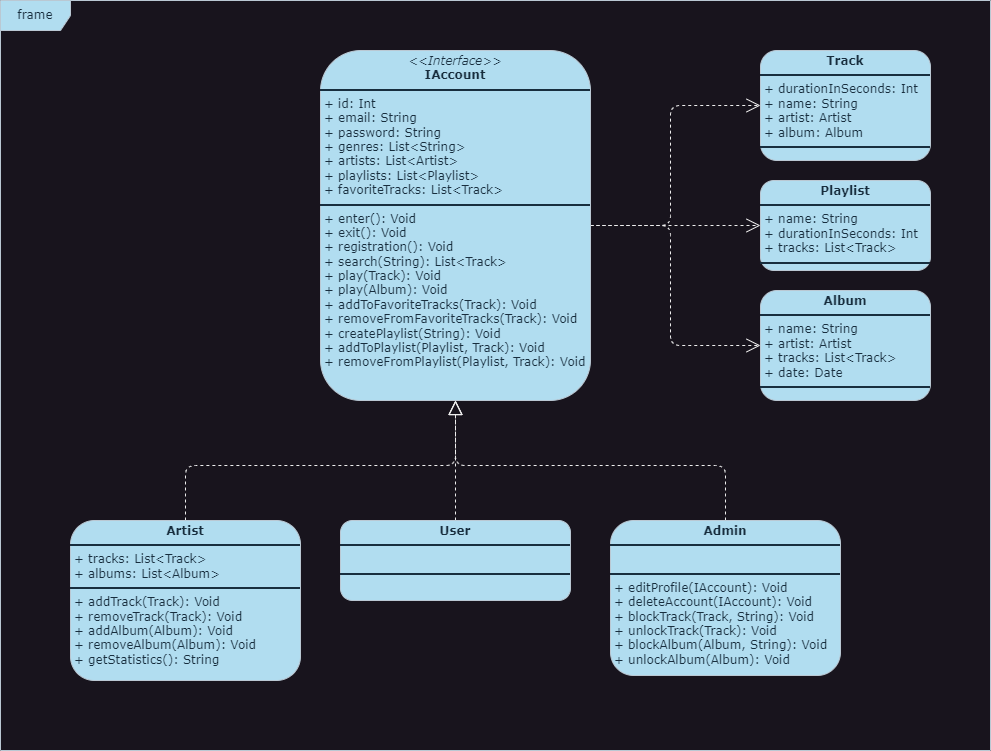

The diagram above was exported from draw.io. Its source (the exported page's mxGraphModel, read from the mxfile embedded in the PNG):
<mxGraphModel dx="1050" dy="1471" grid="1" gridSize="10" guides="1" tooltips="1" connect="1" arrows="1" fold="1" page="1" pageScale="1" pageWidth="1100" pageHeight="850" math="0" shadow="0">
  <root>
    <mxCell id="0" />
    <mxCell id="1" parent="0" />
    <mxCell id="fCl7BvCngkemOGPrN70a-1" value="frame" style="shape=umlFrame;whiteSpace=wrap;html=1;pointerEvents=0;rounded=1;shadow=0;comic=0;strokeColor=#BAC8D3;strokeWidth=1;align=center;verticalAlign=middle;swimlaneFillColor=none;fontFamily=Verdana;fontSize=12;fontColor=#182E3E;fontStyle=0;labelBackgroundColor=none;fillColor=#B1DDF0;width=70;height=30;" parent="1" vertex="1">
      <mxGeometry x="10" y="-30" width="990" height="750" as="geometry" />
    </mxCell>
    <mxCell id="FefLODDWtIrVQUTfF490-15" style="edgeStyle=orthogonalEdgeStyle;rounded=1;orthogonalLoop=1;jettySize=auto;html=1;entryX=0.5;entryY=1;entryDx=0;entryDy=0;strokeColor=#EEEEEE;fontColor=#FFFFFF;dashed=1;align=center;verticalAlign=middle;fontFamily=Verdana;fontSize=12;labelBackgroundColor=default;endArrow=block;endFill=0;endSize=12;" parent="1" source="FefLODDWtIrVQUTfF490-1" target="FefLODDWtIrVQUTfF490-7" edge="1">
      <mxGeometry relative="1" as="geometry" />
    </mxCell>
    <mxCell id="FefLODDWtIrVQUTfF490-1" value="&lt;p style=&quot;margin: 4px 0px 0px; text-align: center; font-size: 12px;&quot;&gt;&lt;b style=&quot;font-size: 12px;&quot;&gt;User&lt;/b&gt;&lt;/p&gt;&lt;hr style=&quot;border-style: solid; font-size: 12px;&quot;&gt;&lt;p style=&quot;margin: 0px 0px 0px 4px; font-size: 12px;&quot;&gt;&lt;br style=&quot;font-size: 12px;&quot;&gt;&lt;/p&gt;&lt;hr style=&quot;border-style: solid; font-size: 12px;&quot;&gt;&lt;p style=&quot;margin: 0px 0px 0px 4px; font-size: 12px;&quot;&gt;&lt;br style=&quot;font-size: 12px;&quot;&gt;&lt;/p&gt;" style="verticalAlign=middle;align=left;overflow=fill;html=1;whiteSpace=wrap;rounded=1;shadow=0;glass=0;comic=0;strokeColor=#BAC8D3;strokeWidth=1;swimlaneFillColor=#ffffff;fontFamily=Verdana;fontSize=12;fontColor=#182E3E;fontStyle=0;labelBackgroundColor=none;fillColor=#B1DDF0;textShadow=0;gradientColor=none;horizontal=1;" parent="1" vertex="1">
      <mxGeometry x="350" y="490" width="230" height="80" as="geometry" />
    </mxCell>
    <mxCell id="FefLODDWtIrVQUTfF490-19" style="edgeStyle=orthogonalEdgeStyle;rounded=1;orthogonalLoop=1;jettySize=auto;html=1;exitX=0.5;exitY=0;exitDx=0;exitDy=0;entryX=0.5;entryY=1;entryDx=0;entryDy=0;strokeColor=#EEEEEE;fontColor=#FFFFFF;dashed=1;align=center;verticalAlign=middle;fontFamily=Verdana;fontSize=12;labelBackgroundColor=default;endArrow=block;endFill=0;endSize=12;" parent="1" source="FefLODDWtIrVQUTfF490-3" target="FefLODDWtIrVQUTfF490-7" edge="1">
      <mxGeometry relative="1" as="geometry" />
    </mxCell>
    <mxCell id="FefLODDWtIrVQUTfF490-3" value="&lt;p style=&quot;margin: 4px 0px 0px; text-align: center; font-size: 12px;&quot;&gt;&lt;b style=&quot;font-size: 12px;&quot;&gt;Artist&lt;/b&gt;&lt;/p&gt;&lt;hr style=&quot;border-style: solid; font-size: 12px;&quot;&gt;&lt;p style=&quot;font-size: 12px; margin: 0px 0px 0px 4px;&quot;&gt;&lt;span style=&quot;background-color: initial; font-size: 12px;&quot;&gt;+ tracks: List&amp;lt;Track&amp;gt;&lt;/span&gt;&lt;br style=&quot;font-size: 12px;&quot;&gt;&lt;/p&gt;&lt;p style=&quot;margin: 0px 0px 0px 4px; font-size: 12px;&quot;&gt;+ albums: List&amp;lt;Album&amp;gt;&lt;/p&gt;&lt;hr style=&quot;border-style: solid; font-size: 12px;&quot;&gt;&lt;p style=&quot;font-size: 12px; margin: 0px 0px 0px 4px;&quot;&gt;&lt;span style=&quot;background-color: initial; font-size: 12px;&quot;&gt;+ addTrack(Track): Void&lt;/span&gt;&lt;br style=&quot;font-size: 12px;&quot;&gt;&lt;/p&gt;&lt;p style=&quot;font-size: 12px; margin: 0px 0px 0px 4px;&quot;&gt;+ removeTrack(Track): Void&lt;/p&gt;&lt;p style=&quot;font-size: 12px; margin: 0px 0px 0px 4px;&quot;&gt;+ addAlbum(Album): Void&lt;/p&gt;&lt;p style=&quot;font-size: 12px; margin: 0px 0px 0px 4px;&quot;&gt;+ removeAlbum(Album): Void&lt;/p&gt;&lt;p style=&quot;font-size: 12px; margin: 0px 0px 0px 4px;&quot;&gt;+ getStatistics(): String&lt;/p&gt;" style="verticalAlign=middle;align=left;overflow=fill;html=1;whiteSpace=wrap;rounded=1;strokeColor=#BAC8D3;fontColor=#182E3E;fillColor=#B1DDF0;fontFamily=Verdana;fontSize=12;" parent="1" vertex="1">
      <mxGeometry x="80" y="490" width="230" height="160" as="geometry" />
    </mxCell>
    <mxCell id="FefLODDWtIrVQUTfF490-24" style="edgeStyle=orthogonalEdgeStyle;rounded=1;orthogonalLoop=1;jettySize=auto;html=1;exitX=0.5;exitY=0;exitDx=0;exitDy=0;entryX=0.5;entryY=1;entryDx=0;entryDy=0;strokeColor=#EEEEEE;fontColor=#FFFFFF;dashed=1;align=center;verticalAlign=middle;fontFamily=Verdana;fontSize=12;labelBackgroundColor=default;endArrow=block;endFill=0;endSize=12;" parent="1" source="FefLODDWtIrVQUTfF490-4" target="FefLODDWtIrVQUTfF490-7" edge="1">
      <mxGeometry relative="1" as="geometry" />
    </mxCell>
    <mxCell id="FefLODDWtIrVQUTfF490-4" value="&lt;p style=&quot;margin: 4px 0px 0px; text-align: center; font-size: 12px;&quot;&gt;&lt;b style=&quot;font-size: 12px;&quot;&gt;Admin&lt;/b&gt;&lt;/p&gt;&lt;hr style=&quot;border-style: solid; font-size: 12px;&quot;&gt;&lt;p style=&quot;margin: 0px 0px 0px 4px; font-size: 12px;&quot;&gt;&lt;br style=&quot;font-size: 12px;&quot;&gt;&lt;/p&gt;&lt;hr style=&quot;border-style: solid; font-size: 12px;&quot;&gt;&lt;p style=&quot;margin: 0px 0px 0px 4px; font-size: 12px;&quot;&gt;+ editProfile(IAccount): Void&lt;/p&gt;&lt;p style=&quot;margin: 0px 0px 0px 4px; font-size: 12px;&quot;&gt;+ deleteAccount(IAccount): Void&lt;/p&gt;&lt;p style=&quot;margin: 0px 0px 0px 4px; font-size: 12px;&quot;&gt;+ blockTrack(Track, String): Void&lt;/p&gt;&lt;p style=&quot;margin: 0px 0px 0px 4px; font-size: 12px;&quot;&gt;+ unlockTrack(Track): Void&lt;/p&gt;&lt;p style=&quot;margin: 0px 0px 0px 4px; font-size: 12px;&quot;&gt;+ blockAlbum(Album, String): Void&lt;/p&gt;&lt;p style=&quot;margin: 0px 0px 0px 4px; font-size: 12px;&quot;&gt;+ unlockAlbum(Album): Void&lt;/p&gt;&lt;p style=&quot;margin: 0px 0px 0px 4px; font-size: 12px;&quot;&gt;&lt;br style=&quot;font-size: 12px;&quot;&gt;&lt;/p&gt;&lt;p style=&quot;margin: 0px 0px 0px 4px; font-size: 12px;&quot;&gt;&lt;br style=&quot;font-size: 12px;&quot;&gt;&lt;/p&gt;" style="verticalAlign=middle;align=left;overflow=fill;html=1;whiteSpace=wrap;rounded=1;strokeColor=#BAC8D3;fontColor=#182E3E;fillColor=#B1DDF0;fontFamily=Verdana;fontSize=12;" parent="1" vertex="1">
      <mxGeometry x="620" y="490" width="230" height="155" as="geometry" />
    </mxCell>
    <mxCell id="FefLODDWtIrVQUTfF490-30" style="edgeStyle=orthogonalEdgeStyle;rounded=1;orthogonalLoop=1;jettySize=auto;html=1;entryX=0;entryY=0.5;entryDx=0;entryDy=0;strokeColor=#EEEEEE;fontColor=#FFFFFF;dashed=1;align=center;verticalAlign=middle;fontFamily=Helvetica;fontSize=11;labelBackgroundColor=default;endArrow=open;endSize=12;" parent="1" source="FefLODDWtIrVQUTfF490-7" target="FefLODDWtIrVQUTfF490-21" edge="1">
      <mxGeometry relative="1" as="geometry" />
    </mxCell>
    <mxCell id="FefLODDWtIrVQUTfF490-31" style="edgeStyle=orthogonalEdgeStyle;rounded=1;orthogonalLoop=1;jettySize=auto;html=1;entryX=0;entryY=0.5;entryDx=0;entryDy=0;strokeColor=#EEEEEE;fontColor=#FFFFFF;dashed=1;align=center;verticalAlign=middle;fontFamily=Helvetica;fontSize=11;labelBackgroundColor=default;endArrow=open;endSize=12;" parent="1" source="FefLODDWtIrVQUTfF490-7" target="FefLODDWtIrVQUTfF490-23" edge="1">
      <mxGeometry relative="1" as="geometry" />
    </mxCell>
    <mxCell id="FefLODDWtIrVQUTfF490-32" style="edgeStyle=orthogonalEdgeStyle;rounded=1;orthogonalLoop=1;jettySize=auto;html=1;strokeColor=#EEEEEE;fontColor=#FFFFFF;dashed=1;align=center;verticalAlign=middle;fontFamily=Helvetica;fontSize=11;labelBackgroundColor=default;endArrow=open;endSize=12;" parent="1" source="FefLODDWtIrVQUTfF490-7" target="FefLODDWtIrVQUTfF490-22" edge="1">
      <mxGeometry relative="1" as="geometry" />
    </mxCell>
    <mxCell id="FefLODDWtIrVQUTfF490-7" value="&lt;p style=&quot;margin: 4px 0px 0px; text-align: center; font-size: 12px;&quot;&gt;&lt;i style=&quot;font-size: 12px;&quot;&gt;&amp;lt;&amp;lt;Interface&amp;gt;&amp;gt;&lt;/i&gt;&lt;br style=&quot;font-size: 12px;&quot;&gt;&lt;b style=&quot;font-size: 12px;&quot;&gt;IAccount&lt;/b&gt;&lt;/p&gt;&lt;hr style=&quot;border-style: solid; font-size: 12px;&quot;&gt;&lt;p style=&quot;font-size: 12px; margin: 0px 0px 0px 4px;&quot;&gt;+ id: Int&lt;/p&gt;&lt;p style=&quot;font-size: 12px; margin: 0px 0px 0px 4px;&quot;&gt;+ email: String&lt;/p&gt;&lt;p style=&quot;font-size: 12px; margin: 0px 0px 0px 4px;&quot;&gt;+ password: String&lt;/p&gt;&lt;p style=&quot;font-size: 12px; margin: 0px 0px 0px 4px;&quot;&gt;+ genres: List&amp;lt;String&amp;gt;&lt;/p&gt;&lt;p style=&quot;font-size: 12px; margin: 0px 0px 0px 4px;&quot;&gt;+ artists: List&amp;lt;Artist&amp;gt;&lt;/p&gt;&lt;p style=&quot;font-size: 12px; margin: 0px 0px 0px 4px;&quot;&gt;+ playlists: List&amp;lt;Playlist&amp;gt;&lt;/p&gt;&lt;p style=&quot;font-size: 12px; margin: 0px 0px 0px 4px;&quot;&gt;+ favoriteTracks: List&amp;lt;Track&amp;gt;&lt;/p&gt;&lt;hr style=&quot;border-style: solid; font-size: 12px;&quot;&gt;&lt;p style=&quot;font-size: 12px; margin: 0px 0px 0px 4px;&quot;&gt;+ enter(): Void&lt;/p&gt;&lt;p style=&quot;font-size: 12px; margin: 0px 0px 0px 4px;&quot;&gt;+ exit(): Void&lt;/p&gt;&lt;p style=&quot;font-size: 12px; margin: 0px 0px 0px 4px;&quot;&gt;+ registration(): Void&lt;/p&gt;&lt;p style=&quot;font-size: 12px; margin: 0px 0px 0px 4px;&quot;&gt;+ search(String): List&amp;lt;Track&amp;gt;&lt;/p&gt;&lt;p style=&quot;font-size: 12px; margin: 0px 0px 0px 4px;&quot;&gt;+ play(Track): Void&lt;/p&gt;&lt;p style=&quot;font-size: 12px; margin: 0px 0px 0px 4px;&quot;&gt;+ play(Album): Void&lt;/p&gt;&lt;p style=&quot;font-size: 12px; margin: 0px 0px 0px 4px;&quot;&gt;+ addToFavoriteTracks(Track): Void&lt;/p&gt;&lt;p style=&quot;font-size: 12px; margin: 0px 0px 0px 4px;&quot;&gt;+ removeFromFavoriteTracks(Track): Void&lt;/p&gt;&lt;p style=&quot;font-size: 12px; margin: 0px 0px 0px 4px;&quot;&gt;+ createPlaylist(String): Void&lt;/p&gt;&lt;p style=&quot;font-size: 12px; margin: 0px 0px 0px 4px;&quot;&gt;+ addToPlaylist(Playlist, Track): Void&lt;/p&gt;&lt;p style=&quot;font-size: 12px; margin: 0px 0px 0px 4px;&quot;&gt;+ removeFromPlaylist(Playlist, Track): Void&lt;/p&gt;" style="verticalAlign=middle;align=left;overflow=fill;html=1;whiteSpace=wrap;rounded=1;strokeColor=#BAC8D3;fontColor=#182E3E;fillColor=#B1DDF0;fontFamily=Verdana;fontSize=12;" parent="1" vertex="1">
      <mxGeometry x="330" y="20" width="270" height="350" as="geometry" />
    </mxCell>
    <mxCell id="FefLODDWtIrVQUTfF490-21" value="&lt;p style=&quot;margin: 4px 0px 0px; text-align: center; font-size: 12px;&quot;&gt;&lt;b style=&quot;font-size: 12px;&quot;&gt;Track&lt;/b&gt;&lt;/p&gt;&lt;hr style=&quot;border-style: solid; font-size: 12px;&quot;&gt;&lt;p style=&quot;margin: 0px 0px 0px 4px; font-size: 12px;&quot;&gt;+ durationInSeconds: Int&lt;/p&gt;&lt;p style=&quot;margin: 0px 0px 0px 4px; font-size: 12px;&quot;&gt;+ name: String&lt;/p&gt;&lt;p style=&quot;margin: 0px 0px 0px 4px; font-size: 12px;&quot;&gt;+ artist: Artist&lt;/p&gt;&lt;p style=&quot;margin: 0px 0px 0px 4px; font-size: 12px;&quot;&gt;+ album: Album&lt;/p&gt;&lt;hr style=&quot;border-style: solid; font-size: 12px;&quot;&gt;&lt;p style=&quot;margin: 0px 0px 0px 4px; font-size: 12px;&quot;&gt;&lt;br style=&quot;font-size: 12px;&quot;&gt;&lt;/p&gt;" style="verticalAlign=middle;align=left;overflow=fill;html=1;whiteSpace=wrap;rounded=1;strokeColor=#BAC8D3;fontColor=#182E3E;fillColor=#B1DDF0;fontFamily=Verdana;fontSize=12;" parent="1" vertex="1">
      <mxGeometry x="770" y="20" width="170" height="110" as="geometry" />
    </mxCell>
    <mxCell id="FefLODDWtIrVQUTfF490-22" value="&lt;p style=&quot;margin: 4px 0px 0px; text-align: center; font-size: 12px;&quot;&gt;&lt;b style=&quot;font-size: 12px;&quot;&gt;Album&lt;/b&gt;&lt;/p&gt;&lt;hr style=&quot;border-style: solid; font-size: 12px;&quot;&gt;&lt;p style=&quot;margin: 0px 0px 0px 4px; font-size: 12px;&quot;&gt;+ name: String&lt;/p&gt;&lt;p style=&quot;margin: 0px 0px 0px 4px; font-size: 12px;&quot;&gt;+ artist: Artist&lt;/p&gt;&lt;p style=&quot;margin: 0px 0px 0px 4px; font-size: 12px;&quot;&gt;+ tracks: List&amp;lt;Track&amp;gt;&lt;/p&gt;&lt;p style=&quot;margin: 0px 0px 0px 4px; font-size: 12px;&quot;&gt;+ date: Date&lt;/p&gt;&lt;hr style=&quot;border-style: solid; font-size: 12px;&quot;&gt;&lt;p style=&quot;margin: 0px 0px 0px 4px; font-size: 12px;&quot;&gt;&lt;br style=&quot;font-size: 12px;&quot;&gt;&lt;/p&gt;" style="verticalAlign=middle;align=left;overflow=fill;html=1;whiteSpace=wrap;rounded=1;strokeColor=#BAC8D3;fontColor=#182E3E;fillColor=#B1DDF0;fontFamily=Verdana;fontSize=12;" parent="1" vertex="1">
      <mxGeometry x="770" y="260" width="170" height="110" as="geometry" />
    </mxCell>
    <mxCell id="FefLODDWtIrVQUTfF490-23" value="&lt;p style=&quot;margin: 4px 0px 0px; text-align: center; font-size: 12px;&quot;&gt;&lt;b style=&quot;font-size: 12px;&quot;&gt;Playlist&lt;/b&gt;&lt;/p&gt;&lt;hr style=&quot;border-style: solid; font-size: 12px;&quot;&gt;&lt;p style=&quot;margin: 0px 0px 0px 4px; font-size: 12px;&quot;&gt;+ name: String&lt;/p&gt;&lt;p style=&quot;margin: 0px 0px 0px 4px; font-size: 12px;&quot;&gt;+ durationInSeconds: Int&lt;/p&gt;&lt;p style=&quot;margin: 0px 0px 0px 4px; font-size: 12px;&quot;&gt;+ tracks: List&amp;lt;Track&amp;gt;&lt;/p&gt;&lt;hr style=&quot;border-style: solid; font-size: 12px;&quot;&gt;&lt;p style=&quot;margin: 0px 0px 0px 4px; font-size: 12px;&quot;&gt;&lt;br style=&quot;font-size: 12px;&quot;&gt;&lt;/p&gt;" style="verticalAlign=middle;align=left;overflow=fill;html=1;whiteSpace=wrap;rounded=1;strokeColor=#BAC8D3;fontColor=#182E3E;fillColor=#B1DDF0;fontFamily=Verdana;fontSize=12;" parent="1" vertex="1">
      <mxGeometry x="770" y="150" width="170" height="90" as="geometry" />
    </mxCell>
  </root>
</mxGraphModel>